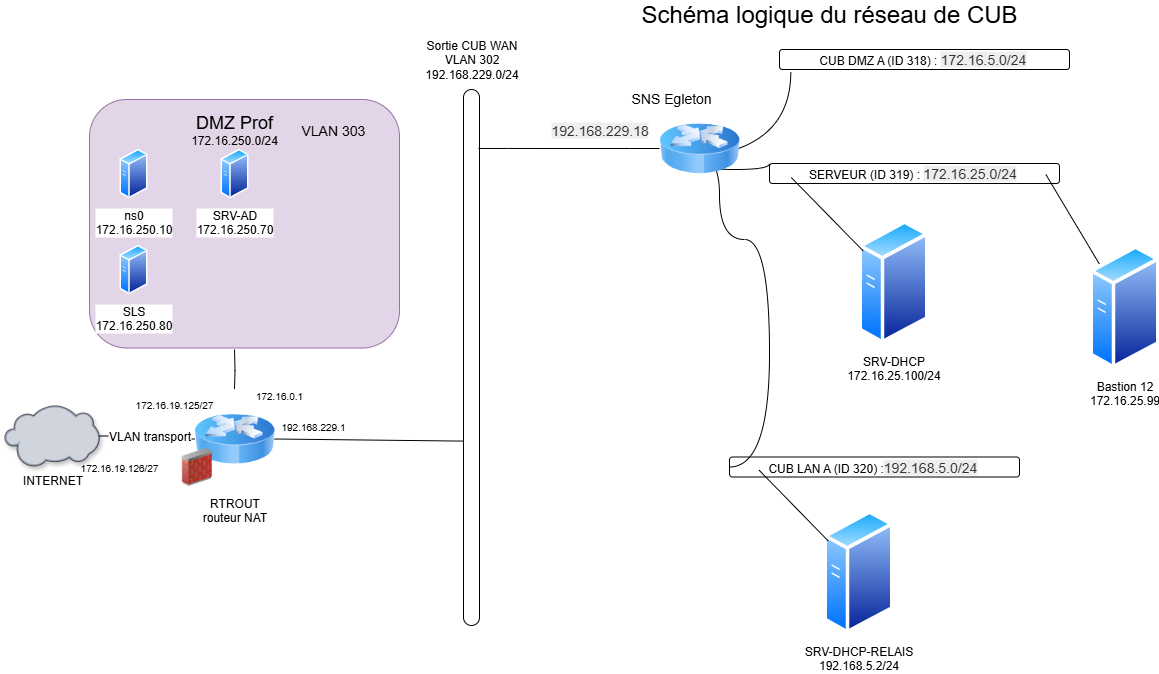

The diagram above was exported from draw.io. Its source (the exported page's mxGraphModel, read from the mxfile embedded in the PNG):
<mxGraphModel dx="1792" dy="1795" grid="1" gridSize="10" guides="1" tooltips="1" connect="1" arrows="1" fold="1" page="1" pageScale="1" pageWidth="827" pageHeight="1169" background="#ffffff" math="0" shadow="0">
  <root>
    <mxCell id="0" />
    <mxCell id="1" parent="0" />
    <mxCell id="vrq5b-vuVIz2zCmCMY3w-87" value="" style="ellipse;whiteSpace=wrap;html=1;" parent="1" vertex="1">
      <mxGeometry x="200" y="-300.5" width="30" height="30" as="geometry" />
    </mxCell>
    <mxCell id="fMKjoCJ-wVmBUsPVlEnR-76" value="" style="rounded=1;whiteSpace=wrap;html=1;fillColor=#e1d5e7;strokeColor=#9673a6;" parent="1" vertex="1">
      <mxGeometry x="-390" y="-330" width="310" height="248.5" as="geometry" />
    </mxCell>
    <mxCell id="1a940d24b314c466-3" value="INTERNET" style="verticalLabelPosition=bottom;aspect=fixed;html=1;verticalAlign=top;strokeColor=none;shape=mxgraph.citrix.cloud;fillColor=#FFCCE6;shadow=1;" parent="1" vertex="1">
      <mxGeometry x="-475" y="-24.5" width="95" height="62" as="geometry" />
    </mxCell>
    <mxCell id="1a940d24b314c466-33" style="edgeStyle=orthogonalEdgeStyle;rounded=0;html=1;jettySize=auto;orthogonalLoop=1;endArrow=none;endFill=0;" parent="1" source="36" target="1a940d24b314c466-3" edge="1">
      <mxGeometry relative="1" as="geometry" />
    </mxCell>
    <mxCell id="1a940d24b314c466-41" value="VLAN transport" style="text;html=1;resizable=0;points=[];align=center;verticalAlign=middle;labelBackgroundColor=#ffffff;fontSize=12;" parent="1a940d24b314c466-33" vertex="1" connectable="0">
      <mxGeometry x="0.0588" y="4" relative="1" as="geometry">
        <mxPoint x="4" y="-4" as="offset" />
      </mxGeometry>
    </mxCell>
    <mxCell id="1a940d24b314c466-34" value="Schéma logique du réseau de CUB" style="text;html=1;strokeColor=none;fillColor=none;align=center;verticalAlign=middle;whiteSpace=wrap;shadow=1;fontSize=24;" parent="1" vertex="1">
      <mxGeometry x="150" y="-420" width="400" height="10" as="geometry" />
    </mxCell>
    <mxCell id="qCs9MyIgDXSbhEOLzkDG-129" style="edgeStyle=none;rounded=0;orthogonalLoop=1;jettySize=auto;html=1;endArrow=none;endFill=0;entryX=0.656;entryY=0.893;entryDx=0;entryDy=0;entryPerimeter=0;exitX=1;exitY=0.5;exitDx=0;exitDy=0;" parent="1" source="36" target="qCs9MyIgDXSbhEOLzkDG-108" edge="1">
      <mxGeometry relative="1" as="geometry">
        <mxPoint x="54.29599999999982" y="-104.27599999999984" as="targetPoint" />
        <mxPoint y="11.938887038959592" as="sourcePoint" />
      </mxGeometry>
    </mxCell>
    <mxCell id="36" value="RTROUT&lt;br&gt;routeur NAT&lt;br&gt;&lt;br&gt;" style="image;html=1;labelBackgroundColor=#ffffff;image=img/lib/clip_art/networking/Router_Icon_128x128.png;fillColor=#FFCCE6;" parent="1" vertex="1">
      <mxGeometry x="-285" y="-40.5" width="80" height="100" as="geometry" />
    </mxCell>
    <mxCell id="37" style="edgeStyle=orthogonalEdgeStyle;rounded=0;html=1;jettySize=auto;orthogonalLoop=1;endArrow=none;endFill=0;" parent="1" target="36" edge="1">
      <mxGeometry relative="1" as="geometry">
        <mxPoint x="-245" y="-80" as="sourcePoint" />
        <mxPoint x="-390" y="19.333333333333485" as="targetPoint" />
      </mxGeometry>
    </mxCell>
    <mxCell id="46" value="" style="image;html=1;labelBackgroundColor=#ffffff;image=img/lib/clip_art/networking/Firewall_02_128x128.png;strokeColor=#FF3333;strokeWidth=2;fillColor=#FFFFFF;fontSize=14;" parent="1" vertex="1">
      <mxGeometry x="-300" y="18.5" width="35" height="38" as="geometry" />
    </mxCell>
    <mxCell id="62" value="&lt;font style=&quot;font-size: 10px&quot;&gt;192.168.229.1&lt;/font&gt;" style="text;html=1;resizable=0;points=[];autosize=1;align=left;verticalAlign=top;spacingTop=-4;fontSize=14;" parent="1" vertex="1">
      <mxGeometry x="-200" y="-15.5" width="90" height="20" as="geometry" />
    </mxCell>
    <mxCell id="64" value="VLAN 303" style="text;html=1;resizable=0;points=[];autosize=1;align=left;verticalAlign=top;spacingTop=-4;fontSize=14;" parent="1" vertex="1">
      <mxGeometry x="-180" y="-310" width="90" height="20" as="geometry" />
    </mxCell>
    <mxCell id="fMKjoCJ-wVmBUsPVlEnR-77" value="&lt;div align=&quot;center&quot;&gt;&lt;font style=&quot;font-size: 18px&quot;&gt;DMZ Prof&lt;/font&gt;&lt;/div&gt;&lt;div&gt;172.16.250.0/24&lt;/div&gt;" style="text;html=1;strokeColor=none;fillColor=none;align=center;verticalAlign=middle;whiteSpace=wrap;rounded=0;" parent="1" vertex="1">
      <mxGeometry x="-290" y="-310" width="90" height="20" as="geometry" />
    </mxCell>
    <mxCell id="fMKjoCJ-wVmBUsPVlEnR-78" value="&lt;font style=&quot;font-size: 10px&quot;&gt;172.16.19.125/27&lt;/font&gt;" style="text;html=1;strokeColor=none;fillColor=none;align=center;verticalAlign=middle;whiteSpace=wrap;rounded=0;" parent="1" vertex="1">
      <mxGeometry x="-325" y="-35.5" width="40" height="20" as="geometry" />
    </mxCell>
    <mxCell id="fMKjoCJ-wVmBUsPVlEnR-79" value="&lt;font style=&quot;font-size: 10px&quot;&gt;172.16.19.126/27&lt;/font&gt;" style="text;html=1;strokeColor=none;fillColor=none;align=center;verticalAlign=middle;whiteSpace=wrap;rounded=0;" parent="1" vertex="1">
      <mxGeometry x="-380" y="27.5" width="40" height="20" as="geometry" />
    </mxCell>
    <mxCell id="qCs9MyIgDXSbhEOLzkDG-77" value="SNS Egleton" style="text;html=1;resizable=0;points=[];autosize=1;align=left;verticalAlign=top;spacingTop=-4;fontSize=14;" parent="1" vertex="1">
      <mxGeometry x="150" y="-342.5" width="100" height="20" as="geometry" />
    </mxCell>
    <mxCell id="qCs9MyIgDXSbhEOLzkDG-108" value="" style="rounded=1;whiteSpace=wrap;html=1;arcSize=50;direction=south;" parent="1" vertex="1">
      <mxGeometry x="-16" y="-340" width="16" height="536" as="geometry" />
    </mxCell>
    <mxCell id="qCs9MyIgDXSbhEOLzkDG-111" value="" style="edgeStyle=entityRelationEdgeStyle;rounded=0;orthogonalLoop=1;jettySize=auto;html=1;endArrow=none;endFill=0;entryX=0.11;entryY=0.063;entryDx=0;entryDy=0;entryPerimeter=0;" parent="1" source="1a940d24b314c466-1" target="qCs9MyIgDXSbhEOLzkDG-108" edge="1">
      <mxGeometry relative="1" as="geometry">
        <mxPoint x="236" y="-241" as="targetPoint" />
        <mxPoint x="406" y="-240" as="sourcePoint" />
      </mxGeometry>
    </mxCell>
    <mxCell id="qCs9MyIgDXSbhEOLzkDG-131" value="&lt;span style=&quot;color: rgb(51, 51, 51); font-family: Arial, sans-serif; text-wrap-mode: wrap; background-color: rgb(238, 238, 238);&quot;&gt;192.168.229.18&lt;/span&gt;" style="text;html=1;resizable=0;points=[];autosize=1;align=left;verticalAlign=top;spacingTop=-4;fontSize=14;" parent="1" vertex="1">
      <mxGeometry x="70" y="-310" width="120" height="20" as="geometry" />
    </mxCell>
    <mxCell id="jYunauQ5ybPKKqURsI9b-116" value="&lt;span&gt;Sortie CUB WAN&lt;br&gt;&lt;/span&gt;&lt;span&gt;VLAN 302&lt;br&gt;192.168.229.0/24&lt;/span&gt;" style="text;html=1;align=center;verticalAlign=middle;resizable=0;points=[];autosize=1;strokeColor=none;fillColor=none;" parent="1" vertex="1">
      <mxGeometry x="-68" y="-400" width="120" height="60" as="geometry" />
    </mxCell>
    <mxCell id="vrq5b-vuVIz2zCmCMY3w-66" value="&lt;font style=&quot;font-size: 10px&quot;&gt;172.16.0.1&lt;/font&gt;" style="text;html=1;strokeColor=none;fillColor=none;align=center;verticalAlign=middle;whiteSpace=wrap;rounded=0;" parent="1" vertex="1">
      <mxGeometry x="-220" y="-44.5" width="40" height="20" as="geometry" />
    </mxCell>
    <mxCell id="vrq5b-vuVIz2zCmCMY3w-69" value="CUB LAN A (ID 320) :&lt;span style=&quot;color: rgb(51, 51, 51); font-family: Arial, sans-serif; font-size: 14px; text-align: start; background-color: rgb(238, 238, 238);&quot;&gt;192.168.5.0/24&lt;/span&gt;&amp;nbsp;" style="rounded=1;whiteSpace=wrap;html=1;" parent="1" vertex="1">
      <mxGeometry x="250" y="27.5" width="290" height="20" as="geometry" />
    </mxCell>
    <mxCell id="vrq5b-vuVIz2zCmCMY3w-70" value="CUB DMZ A (ID 318) :&amp;nbsp;&lt;span style=&quot;color: rgb(51, 51, 51); font-family: Arial, sans-serif; font-size: 14px; text-align: start; background-color: rgb(238, 238, 238);&quot;&gt;172.16.5.0/24&lt;/span&gt;&amp;nbsp;" style="rounded=1;whiteSpace=wrap;html=1;" parent="1" vertex="1">
      <mxGeometry x="300" y="-380" width="290" height="20" as="geometry" />
    </mxCell>
    <mxCell id="vrq5b-vuVIz2zCmCMY3w-75" value="SERVEUR (ID 319) :&amp;nbsp;&lt;span style=&quot;color: rgb(51, 51, 51); font-family: Arial, sans-serif; font-size: 14px; text-align: start; background-color: rgb(238, 238, 238);&quot;&gt;172.16.25.0/24&lt;/span&gt;&amp;nbsp;" style="rounded=1;whiteSpace=wrap;html=1;" parent="1" vertex="1">
      <mxGeometry x="290" y="-266" width="290" height="20" as="geometry" />
    </mxCell>
    <mxCell id="vrq5b-vuVIz2zCmCMY3w-78" value="" style="edgeStyle=orthogonalEdgeStyle;rounded=0;orthogonalLoop=1;jettySize=auto;html=1;endArrow=none;endFill=0;curved=1;entryX=0;entryY=0.5;entryDx=0;entryDy=0;" parent="1" target="vrq5b-vuVIz2zCmCMY3w-69" edge="1">
      <mxGeometry relative="1" as="geometry">
        <mxPoint x="9" y="-271" as="targetPoint" />
        <mxPoint x="210" y="-280" as="sourcePoint" />
        <Array as="points">
          <mxPoint x="210" y="-279" />
          <mxPoint x="240" y="-279" />
          <mxPoint x="240" y="-190" />
          <mxPoint x="290" y="-190" />
        </Array>
      </mxGeometry>
    </mxCell>
    <mxCell id="vrq5b-vuVIz2zCmCMY3w-83" value="" style="edgeStyle=orthogonalEdgeStyle;rounded=0;orthogonalLoop=1;jettySize=auto;html=1;endArrow=none;endFill=0;curved=1;entryX=0.039;entryY=1.121;entryDx=0;entryDy=0;entryPerimeter=0;" parent="1" target="vrq5b-vuVIz2zCmCMY3w-70" edge="1">
      <mxGeometry relative="1" as="geometry">
        <mxPoint x="9" y="-271" as="targetPoint" />
        <mxPoint x="190" y="-271" as="sourcePoint" />
      </mxGeometry>
    </mxCell>
    <mxCell id="vrq5b-vuVIz2zCmCMY3w-86" value="" style="edgeStyle=orthogonalEdgeStyle;rounded=0;orthogonalLoop=1;jettySize=auto;html=1;endArrow=none;endFill=0;entryX=0;entryY=0;entryDx=0;entryDy=0;curved=1;exitX=1;exitY=1;exitDx=0;exitDy=0;" parent="1" source="vrq5b-vuVIz2zCmCMY3w-87" target="vrq5b-vuVIz2zCmCMY3w-75" edge="1">
      <mxGeometry relative="1" as="geometry">
        <mxPoint x="50" y="-170" as="targetPoint" />
        <mxPoint x="160" y="-190" as="sourcePoint" />
        <Array as="points">
          <mxPoint x="220" y="-275" />
          <mxPoint x="220" y="-260" />
          <mxPoint x="290" y="-260" />
        </Array>
      </mxGeometry>
    </mxCell>
    <mxCell id="1a940d24b314c466-1" value="" style="image;html=1;labelBackgroundColor=#ffffff;image=img/lib/clip_art/networking/Router_Icon_128x128.png;fillColor=#FFCCE6;" parent="1" vertex="1">
      <mxGeometry x="180" y="-331" width="80" height="100" as="geometry" />
    </mxCell>
    <mxCell id="QqUZl5BGESjADu3A90s--65" value="ns0&lt;br&gt;172.16.250.10" style="image;aspect=fixed;perimeter=ellipsePerimeter;html=1;align=center;shadow=0;dashed=0;spacingTop=3;image=img/lib/active_directory/generic_server.svg;" parent="1" vertex="1">
      <mxGeometry x="-360" y="-281" width="28.000000000000004" height="50" as="geometry" />
    </mxCell>
    <mxCell id="QqUZl5BGESjADu3A90s--66" value="SRV-AD&lt;br&gt;172.16.250.70" style="image;aspect=fixed;perimeter=ellipsePerimeter;html=1;align=center;shadow=0;dashed=0;spacingTop=3;image=img/lib/active_directory/generic_server.svg;" parent="1" vertex="1">
      <mxGeometry x="-259" y="-281" width="28.000000000000004" height="50" as="geometry" />
    </mxCell>
    <mxCell id="QqUZl5BGESjADu3A90s--68" value="SLS&lt;br&gt;172.16.250.80" style="image;aspect=fixed;perimeter=ellipsePerimeter;html=1;align=center;shadow=0;dashed=0;spacingTop=3;image=img/lib/active_directory/generic_server.svg;" parent="1" vertex="1">
      <mxGeometry x="-360" y="-185" width="28.000000000000004" height="50" as="geometry" />
    </mxCell>
    <mxCell id="RAu5Fdo1U8Z--JGvvLA4-64" value="SRV-DHCP&lt;br&gt;172.16.25.100/24" style="image;aspect=fixed;perimeter=ellipsePerimeter;html=1;align=center;shadow=0;dashed=0;spacingTop=3;image=img/lib/active_directory/generic_server.svg;" parent="1" vertex="1">
      <mxGeometry x="379" y="-210" width="70" height="125" as="geometry" />
    </mxCell>
    <mxCell id="jOuyaxJ7oNQBgPizMvLL-68" value="SRV-DHCP-RELAIS&lt;br&gt;192.168.5.2/24" style="image;aspect=fixed;perimeter=ellipsePerimeter;html=1;align=center;shadow=0;dashed=0;spacingTop=3;image=img/lib/active_directory/generic_server.svg;" parent="1" vertex="1">
      <mxGeometry x="344" y="80" width="70" height="125" as="geometry" />
    </mxCell>
    <mxCell id="jOuyaxJ7oNQBgPizMvLL-69" value="" style="endArrow=none;html=1;rounded=0;exitX=0.102;exitY=0.658;exitDx=0;exitDy=0;exitPerimeter=0;" parent="1" source="vrq5b-vuVIz2zCmCMY3w-69" target="jOuyaxJ7oNQBgPizMvLL-68" edge="1">
      <mxGeometry width="50" height="50" relative="1" as="geometry">
        <mxPoint x="120" y="170" as="sourcePoint" />
        <mxPoint x="170" y="120" as="targetPoint" />
      </mxGeometry>
    </mxCell>
    <mxCell id="jOuyaxJ7oNQBgPizMvLL-70" value="" style="endArrow=none;html=1;rounded=0;exitX=0.075;exitY=0.7;exitDx=0;exitDy=0;exitPerimeter=0;" parent="1" source="vrq5b-vuVIz2zCmCMY3w-75" target="RAu5Fdo1U8Z--JGvvLA4-64" edge="1">
      <mxGeometry width="50" height="50" relative="1" as="geometry">
        <mxPoint x="120" y="-60" as="sourcePoint" />
        <mxPoint x="170" y="-110" as="targetPoint" />
      </mxGeometry>
    </mxCell>
    <mxCell id="s401DmiCh-gXblXHQyb--64" value="Bastion 12&lt;div&gt;172.16.25.99&lt;/div&gt;" style="image;aspect=fixed;perimeter=ellipsePerimeter;html=1;align=center;shadow=0;dashed=0;spacingTop=3;image=img/lib/active_directory/generic_server.svg;" vertex="1" parent="1">
      <mxGeometry x="610" y="-185" width="70" height="125" as="geometry" />
    </mxCell>
    <mxCell id="s401DmiCh-gXblXHQyb--69" value="" style="endArrow=none;html=1;rounded=0;entryX=0.953;entryY=0.55;entryDx=0;entryDy=0;entryPerimeter=0;" edge="1" parent="1" source="s401DmiCh-gXblXHQyb--64" target="vrq5b-vuVIz2zCmCMY3w-75">
      <mxGeometry width="50" height="50" relative="1" as="geometry">
        <mxPoint x="320" y="10" as="sourcePoint" />
        <mxPoint x="370" y="-40" as="targetPoint" />
      </mxGeometry>
    </mxCell>
  </root>
</mxGraphModel>